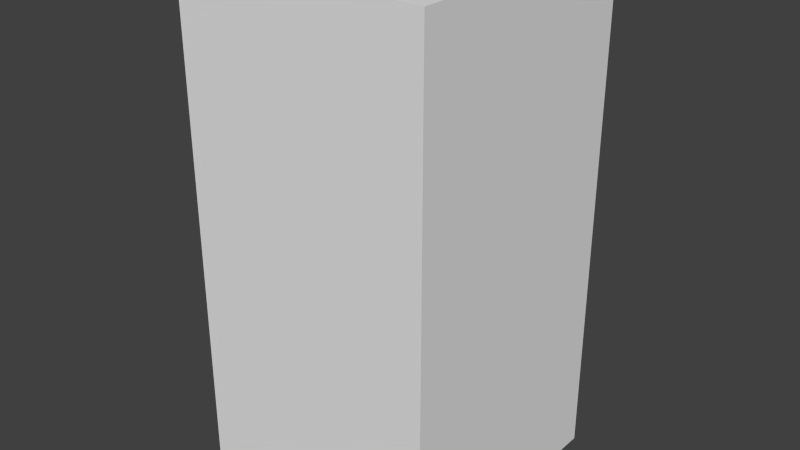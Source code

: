 # Source: yellowHouseFive.blend  (saved by Blender 2.68.0; exported with 4.5.12 LTS)
import bpy
from mathutils import Matrix  # noqa: F401  (used for matrix-valued properties, if any)

bpy.ops.wm.read_factory_settings(use_empty=True)
scene = bpy.context.scene
scene.name = 'Scene'

# ---- collections
col_collection_1 = bpy.data.collections.new('Collection 1'); scene.collection.children.link(col_collection_1)

# ---- world
world_world = bpy.data.worlds.new('World'); scene.world = world_world
world_world.color = (0.05088, 0.05088, 0.05088)
world_world.use_sun_shadow = False
world_world.sun_shadow_jitter_overblur = 0.0
world_world.cycles.sampling_method = 'MANUAL'
world_world.cycles.sample_map_resolution = 256

# ---- meshes
me_yellowhousefive = bpy.data.meshes.new('yellowHouseFive')
me_yellowhousefive.from_pydata([(-0.5, -0.5, -1.0), (-0.5, 0.5, -1.0), (0.5, 0.5, -1.0), (0.5, -0.5, -1.0), (-0.5, -0.5, 1.0), (-0.5, 0.5, 1.0), (0.5, 0.5, 1.0), (0.5, -0.5, 1.0)], [], [(4, 5, 1, 0), (5, 6, 2, 1), (6, 7, 3, 2), (7, 4, 0, 3), (0, 1, 2, 3), (7, 6, 5, 4)])
me_yellowhousefive.use_remesh_preserve_volume = False
me_yellowhousefive.use_remesh_preserve_attributes = False
me_yellowhousefive.use_mirror_vertex_groups = False
me_yellowhousefive.update()

# ---- objects
ob_yellowhousefive = bpy.data.objects.new('yellowHouseFive', me_yellowhousefive)

# ---- transforms, parenting, visibility, modifiers, constraints
ob_yellowhousefive.location = (0.0, 0.0, 0.0)
ob_yellowhousefive.lineart.crease_threshold = 0.0

# ---- collection membership
col_collection_1.objects.link(ob_yellowhousefive)

# ---- scene / render settings (as saved in the file)
scene.frame_start = 1; scene.frame_end = 250; scene.frame_set(1)
scene.render.engine = 'BLENDER_EEVEE_NEXT'
scene.render.image_settings.color_mode = 'RGB'
scene.render.image_settings.compression = 90
scene.render.resolution_percentage = 50
scene.render.dither_intensity = 0.0
scene.cycles.use_denoising = False
scene.cycles.samples = 10
scene.cycles.sampling_pattern = 'TABULATED_SOBOL'
scene.cycles.light_sampling_threshold = 0.0
scene.cycles.use_adaptive_sampling = False
scene.cycles.use_light_tree = False
scene.cycles.blur_glossy = 0.0
scene.cycles.volume_bounces = 1
scene.cycles.pixel_filter_type = 'GAUSSIAN'
scene.cycles.sample_clamp_indirect = 0.0
scene.view_settings.view_transform = 'Standard'
bpy.context.view_layer.update()

# ---- added for rendering (the .blend has no active camera and no usable light): camera, sun
cam_auto = bpy.data.cameras.new('AutoCamera')
cam_auto.lens = 50.0
cam_auto.sensor_width = 36.0
cam_auto.clip_end = 1000.0
ob_auto_camera = bpy.data.objects.new('AutoCamera', cam_auto)
scene.collection.objects.link(ob_auto_camera)
ob_auto_camera.location = (2.26633, -2.71959, 1.81306)
ob_auto_camera.rotation_euler = (1.09748, -7.21219e-08, 0.694738)
scene.camera = ob_auto_camera
light_auto_sun = bpy.data.lights.new('AutoSun', 'SUN')
light_auto_sun.energy = 3.0
light_auto_sun.angle = 0.0523599
ob_auto_sun = bpy.data.objects.new('AutoSun', light_auto_sun)
scene.collection.objects.link(ob_auto_sun)
ob_auto_sun.rotation_euler = (0.872665, 0.174533, 0.523599)
bpy.context.view_layer.update()

